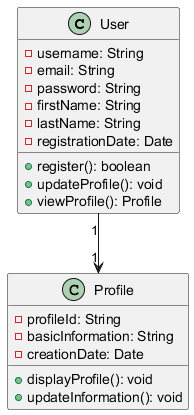

The diagram above was rendered by PlantUML. Its source (embedded in the PNG):
@startuml
class User {
    - username: String
    - email: String
    - password: String
    - firstName: String
    - lastName: String
    - registrationDate: Date
    + register(): boolean
    + updateProfile(): void
    + viewProfile(): Profile
}

class Profile {
    - profileId: String
    - basicInformation: String
    - creationDate: Date
    + displayProfile(): void
    + updateInformation(): void
}

User "1" --> "1" Profile
@enduml